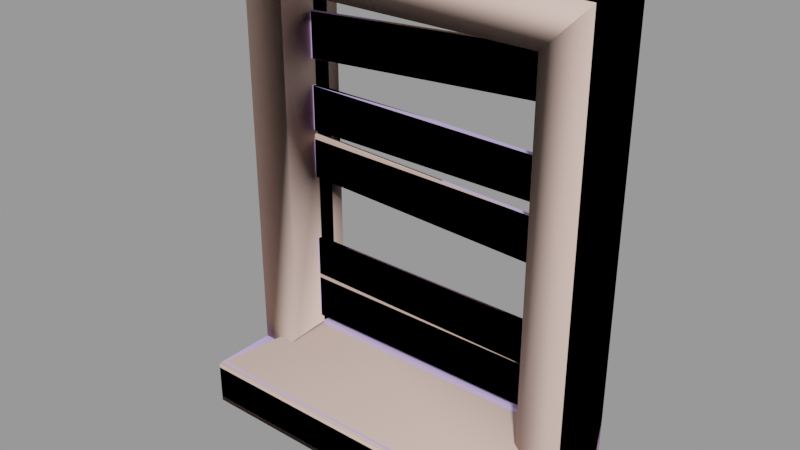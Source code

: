 # Source: window006b.blend  (saved by Blender 2.92.15; exported with 4.5.12 LTS)
import bpy
from mathutils import Matrix  # noqa: F401  (used for matrix-valued properties, if any)

bpy.ops.wm.read_factory_settings(use_empty=True)
scene = bpy.context.scene
scene.name = 'window006b.qc'

# ---- collections
col_window006b = bpy.data.collections.new('window006b'); scene.collection.children.link(col_window006b)

# ---- materials (node trees are filled in below, after node groups)
mat_window006b = bpy.data.materials.new('window006b')
mat_window006b.use_transparent_shadow = False
mat_window006b.diffuse_color = (0.5759, 0.45, 0.8491, 1.0)
mat_phy = bpy.data.materials.new('  phy')
mat_phy.use_transparent_shadow = False
mat_phy.diffuse_color = (0.8777, 0.629, 0.5407, 1.0)

# ---- material node trees

# ---- meshes
me_window006b_reference = bpy.data.meshes.new('window006b_reference')
me_window006b_reference.from_pydata([(17.0, 2.0, 23.0), (17.0, 0.5, -21.0), (17.0, 0.5, 23.0), (17.0, 2.0, -21.0), (-16.5, -1.5, 5.0), (16.5, -1.5, 9.65), (16.5, -1.5, 5.0), (0.7252, -1.5, 10.0), (-16.5, -1.5, 10.0), (-17.0, 0.5, -21.0), (-17.0, 2.0, -21.0), (-16.5, -2.0, -18.0), (16.5, -2.0, -13.0), (-16.5, -2.0, -13.0), (16.5, -2.0, -18.0), (16.5, -2.0, -8.0), (-16.5, -2.0, -12.51), (-16.5, -2.0, -8.0), (-16.5, -1.5, -13.0), (16.5, -1.5, -13.0), (-16.5, -1.5, -18.0), (16.5, -1.5, -18.0), (-16.5, -1.5, -12.51), (-16.5, -1.5, -8.0), (16.5, -1.5, -8.0), (-16.4, -1.5, 4.575), (-16.42, -2.0, 3.982), (10.56, -2.0, 3.634), (-16.57, -2.0, -0.4217), (16.58, -2.0, 3.424), (16.41, -2.0, -1.573), (16.58, -1.5, 3.424), (16.41, -1.5, -1.573), (-16.57, -1.5, -0.4217), (0.7252, -2.0, 10.0), (16.5, -2.0, 9.65), (-16.5, -2.0, 10.0), (16.5, -2.0, 5.0), (-16.5, -2.0, 5.0), (-16.29, -2.0, 12.85), (16.28, -2.0, 20.14), (-16.64, -2.0, 17.84), (16.63, -2.0, 15.15), (-16.64, -1.5, 17.84), (16.28, -1.5, 20.14), (16.63, -1.5, 15.15), (-16.29, -1.5, 12.85), (-17.0, 2.0, 23.0), (-17.0, 0.5, 23.0), (15.0, -1.5, 21.0), (-15.0, 0.5, 21.0), (15.0, 0.5, 21.0), (-15.0, -1.5, 21.0), (-15.0, 0.5, -19.0), (-15.0, -1.5, -19.0), (15.0, 0.5, -19.0), (15.0, -1.5, -19.0), (17.0, -5.25, 23.0), (17.0, -1.5, -21.0), (17.0, -5.25, -21.0), (17.0, -1.5, 23.0), (-20.0, 2.0, 26.0), (-20.0, -6.0, -21.0), (-20.0, -6.0, 26.0), (-20.0, 2.0, -26.0), (-20.0, -12.97, -26.0), (-20.0, -12.97, -21.0), (-20.0, -13.34, -21.16), (-20.0, -13.5, -21.53), (-20.0, -13.5, -25.47), (-20.0, -13.34, -25.84), (20.0, 2.0, 26.0), (20.0, -6.0, 26.0), (-17.0, -5.25, 23.0), (-17.0, -1.5, 23.0), (-17.0, -5.25, -21.0), (-17.0, -1.5, -21.0), (20.0, -6.0, -21.0), (20.0, 2.0, -26.0), (20.0, -12.97, -26.0), (20.0, -13.5, -25.47), (20.0, -13.34, -25.84), (20.0, -13.5, -21.53), (20.0, -13.34, -21.16), (20.0, -12.97, -21.0)], [], [(0, 1, 2), (0, 3, 1), (4, 5, 6), (4, 7, 5), (4, 8, 7), (3, 9, 1), (3, 10, 9), (11, 12, 13), (11, 14, 12), (15, 16, 12), (15, 17, 16), (18, 12, 19), (18, 13, 12), (20, 13, 18), (20, 11, 13), (20, 14, 11), (20, 21, 14), (12, 22, 19), (12, 16, 22), (23, 15, 24), (23, 17, 15), (21, 12, 14), (21, 19, 12), (19, 15, 12), (19, 24, 15), (17, 22, 16), (17, 23, 22), (20, 18, 19), (20, 19, 21), (23, 19, 22), (23, 24, 19), (25, 26, 27), (28, 27, 26), (28, 29, 27), (28, 30, 29), (25, 29, 31), (25, 27, 29), (32, 29, 30), (32, 31, 29), (33, 26, 25), (33, 28, 26), (33, 30, 28), (33, 32, 30), (33, 31, 32), (33, 25, 31), (34, 35, 5), (34, 5, 7), (8, 34, 7), (8, 36, 34), (6, 35, 37), (6, 5, 35), (4, 36, 8), (4, 38, 36), (4, 37, 38), (4, 6, 37), (39, 40, 41), (39, 42, 40), (43, 40, 44), (43, 41, 40), (45, 40, 42), (45, 44, 40), (46, 41, 43), (46, 39, 41), (46, 42, 39), (46, 45, 42), (46, 44, 45), (46, 43, 44), (47, 2, 48), (47, 0, 2), (10, 48, 9), (10, 47, 48), (49, 50, 51), (49, 52, 50), (52, 53, 50), (52, 54, 53), (54, 55, 53), (54, 56, 55), (51, 56, 49), (51, 55, 56), (57, 58, 59), (57, 60, 58), (61, 62, 63), (61, 64, 62), (65, 62, 64), (65, 66, 62), (65, 67, 66), (65, 68, 67), (65, 69, 68), (65, 70, 69), (71, 63, 72), (71, 61, 63), (73, 60, 57), (73, 74, 60), (75, 74, 73), (75, 76, 74), (77, 57, 59), (77, 72, 57), (72, 73, 57), (72, 63, 73), (63, 75, 73), (63, 62, 75), (76, 58, 56), (58, 49, 56), (58, 60, 49), (52, 49, 60), (52, 60, 74), (54, 52, 74), (54, 74, 76), (76, 56, 54), (47, 10, 64), (78, 64, 10), (78, 10, 3), (3, 71, 78), (3, 0, 71), (0, 61, 71), (0, 47, 61), (47, 64, 61), (79, 80, 81), (79, 82, 80), (79, 83, 82), (79, 84, 83), (79, 77, 84), (79, 78, 77), (78, 72, 77), (78, 71, 72), (65, 81, 70), (65, 79, 81), (64, 79, 65), (64, 78, 79), (38, 34, 36), (38, 35, 34), (38, 37, 35), (68, 83, 67), (68, 82, 83), (80, 82, 68), (80, 68, 69), (80, 69, 70), (80, 70, 81), (84, 67, 83), (84, 66, 67), (66, 84, 77), (66, 77, 59), (66, 59, 58), (58, 62, 66), (58, 75, 62), (58, 76, 75), (55, 51, 2), (51, 48, 2), (51, 50, 48), (50, 9, 48), (50, 53, 9), (53, 1, 9), (53, 55, 1), (55, 2, 1)])
me_window006b_reference.polygons.foreach_set('use_smooth', [True] * 154)
_k = set([(0, 2), (0, 3), (0, 47), (1, 2), (1, 3), (1, 9), (2, 48), (3, 10), (4, 6), (4, 8), (4, 38), (5, 6), (5, 7), (5, 35), (6, 37), (7, 8), (8, 36), (9, 10), (9, 48), (10, 47), (11, 13), (11, 14), (11, 20), (12, 13), (12, 14), (12, 15), (12, 16), (12, 19), (13, 18), (14, 21), (15, 17), (15, 24), (16, 17), (16, 22), (17, 23), (18, 19), (18, 20), (19, 21), (19, 22), (19, 24), (20, 21), (22, 23), (23, 24), (25, 26), (25, 31), (25, 33), (26, 28), (27, 29), (28, 30), (28, 33), (29, 30), (29, 31), (30, 32), (31, 32), (32, 33), (34, 35), (34, 36), (35, 37), (36, 38), (37, 38), (39, 41), (39, 42), (39, 46), (40, 41), (40, 42), (40, 44), (41, 43), (42, 45), (43, 44), (43, 46), (44, 45), (45, 46), (47, 48), (49, 51), (49, 52), (49, 56), (50, 51), (50, 52), (50, 53), (51, 55), (52, 54), (53, 54), (53, 55), (54, 56), (55, 56), (57, 59), (57, 60), (57, 73), (58, 59), (58, 60), (58, 76), (59, 77), (60, 74), (61, 63), (61, 64), (61, 71), (62, 63), (62, 66), (62, 75), (63, 72), (64, 65), (64, 78), (65, 70), (66, 67), (67, 68), (68, 69), (69, 70), (71, 72), (71, 78), (72, 77), (73, 74), (73, 75), (74, 76), (75, 76), (77, 84), (78, 79), (79, 81), (80, 81), (80, 82), (82, 83), (83, 84)])
me_window006b_reference.attributes.new('sharp_edge', 'BOOLEAN', 'EDGE').data.foreach_set('value', [ (min(e.vertices), max(e.vertices)) in _k for e in me_window006b_reference.edges])
_uv = me_window006b_reference.uv_layers.new(name='UVMap')
_uv.uv.foreach_set('vector', [0.1625, 0.5374, 0.1475, 0.09485, 0.1475, 0.5374, 0.1625, 0.5374, 0.1625, 0.09485, 0.1475, 0.09485, 0.2509, 0.6731, 0.007255, 0.7074, 0.007255, 0.6731, 0.2509, 0.6731, 0.1237, 0.71, 0.007255, 0.7074, 0.2509, 0.6731, 0.2509, 0.71, 0.1237, 0.71, 0.9459, 0.5416, 0.5698, 0.525, 0.9459, 0.525, 0.9459, 0.5416, 0.5698, 0.5416, 0.5698, 0.525, 0.009279, 0.7767, 0.2537, 0.8136, 0.009279, 0.8136, 0.009279, 0.7767, 0.2537, 0.7767, 0.2537, 0.8136, 0.2537, 0.8505, 0.009279, 0.8172, 0.2537, 0.8136, 0.2537, 0.8505, 0.009279, 0.8505, 0.009279, 0.8172, 0.03364, 0.2081, 0.03861, 0.5362, 0.03364, 0.5362, 0.03364, 0.2081, 0.03861, 0.2081, 0.03861, 0.5362, 0.07674, 0.2081, 0.07216, 0.2539, 0.07674, 0.2539, 0.07674, 0.2081, 0.07216, 0.2081, 0.07216, 0.2539, 0.04457, 0.2081, 0.0396, 0.5362, 0.0396, 0.2081, 0.04457, 0.2081, 0.04457, 0.5362, 0.0396, 0.5362, 0.05087, 0.2081, 0.0459, 0.5362, 0.0459, 0.2081, 0.05087, 0.2081, 0.05087, 0.5362, 0.0459, 0.5362, 0.02714, 0.2081, 0.03211, 0.5362, 0.02714, 0.5362, 0.02714, 0.2081, 0.03211, 0.2081, 0.03211, 0.5362, 0.08244, 0.2081, 0.07814, 0.2511, 0.07814, 0.2081, 0.08244, 0.2081, 0.08244, 0.2511, 0.07814, 0.2511, 0.08244, 0.2511, 0.07814, 0.2941, 0.07814, 0.2511, 0.08244, 0.2511, 0.08244, 0.2941, 0.07814, 0.2941, 0.07216, 0.2997, 0.07674, 0.2583, 0.07216, 0.2583, 0.07216, 0.2997, 0.07674, 0.2997, 0.07674, 0.2583, 0.2509, 0.5429, 0.2509, 0.5798, 0.007255, 0.5798, 0.2509, 0.5429, 0.007255, 0.5798, 0.007255, 0.5429, 0.2509, 0.6167, 0.007255, 0.5798, 0.2509, 0.5834, 0.2509, 0.6167, 0.007255, 0.6167, 0.007255, 0.5798, 0.01003, 0.9062, 0.009869, 0.9015, 0.2097, 0.8989, 0.00873, 0.869, 0.2097, 0.8989, 0.009869, 0.9015, 0.00873, 0.869, 0.2542, 0.8974, 0.2097, 0.8989, 0.00873, 0.869, 0.253, 0.8605, 0.2542, 0.8974, 0.02607, 0.5362, 0.0211, 0.2081, 0.02607, 0.2081, 0.02607, 0.5362, 0.0211, 0.268, 0.0211, 0.2081, 0.08244, 0.3494, 0.07814, 0.3924, 0.07814, 0.3494, 0.08244, 0.3494, 0.08244, 0.3924, 0.07814, 0.3924, 0.07674, 0.369, 0.07216, 0.4094, 0.07674, 0.4148, 0.07674, 0.369, 0.07216, 0.369, 0.07216, 0.4094, 0.05263, 0.5362, 0.0576, 0.2081, 0.0576, 0.5362, 0.05263, 0.5362, 0.05263, 0.2081, 0.0576, 0.2081, 0.2514, 0.6331, 0.006663, 0.6615, 0.007951, 0.6246, 0.2514, 0.6331, 0.2501, 0.67, 0.006663, 0.6615, 0.01985, 0.3794, 0.01989, 0.5363, 0.01492, 0.5363, 0.01985, 0.3794, 0.01492, 0.5363, 0.01488, 0.3794, 0.01488, 0.2082, 0.01985, 0.3794, 0.01488, 0.3794, 0.01488, 0.2082, 0.01985, 0.2082, 0.01985, 0.3794, 0.08244, 0.406, 0.07814, 0.446, 0.07814, 0.406, 0.08244, 0.406, 0.08244, 0.446, 0.07814, 0.446, 0.07674, 0.4187, 0.07216, 0.4644, 0.07674, 0.4644, 0.07674, 0.4187, 0.07216, 0.4187, 0.07216, 0.4644, 0.06413, 0.2081, 0.05915, 0.5362, 0.05915, 0.2081, 0.06413, 0.2081, 0.06413, 0.5362, 0.05915, 0.5362, 0.009696, 0.952, 0.2531, 0.9944, 0.008832, 0.9889, 0.009696, 0.952, 0.254, 0.9575, 0.2531, 0.9944, 0.008432, 0.2081, 0.0134, 0.5362, 0.008432, 0.5362, 0.008432, 0.2081, 0.0134, 0.2081, 0.0134, 0.5362, 0.08244, 0.4933, 0.07814, 0.5362, 0.07814, 0.4933, 0.08244, 0.4933, 0.08244, 0.5362, 0.07814, 0.5362, 0.07674, 0.4906, 0.07216, 0.5362, 0.07674, 0.5362, 0.07674, 0.4906, 0.07216, 0.4906, 0.07216, 0.5362, 0.07042, 0.2081, 0.06545, 0.5362, 0.06545, 0.2081, 0.07042, 0.2081, 0.07042, 0.5362, 0.06545, 0.5362, 0.2493, 0.7196, 0.008889, 0.7734, 0.006314, 0.7366, 0.2493, 0.7196, 0.2519, 0.7564, 0.008889, 0.7734, 0.5366, 0.1965, 0.9791, 0.177, 0.5366, 0.177, 0.5366, 0.1965, 0.9791, 0.1965, 0.9791, 0.177, 0.24, 0.09485, 0.225, 0.5374, 0.225, 0.09485, 0.24, 0.09485, 0.24, 0.5374, 0.225, 0.5374, 0.9531, 0.1509, 0.5626, 0.177, 0.9531, 0.177, 0.9531, 0.1509, 0.5626, 0.1509, 0.5626, 0.177, 0.2049, 0.5172, 0.225, 0.115, 0.225, 0.5172, 0.2049, 0.5172, 0.2049, 0.115, 0.225, 0.115, 0.5919, 0.5029, 0.9238, 0.525, 0.5919, 0.525, 0.5919, 0.5029, 0.9238, 0.5029, 0.9238, 0.525, 0.1475, 0.5172, 0.1274, 0.115, 0.1274, 0.5172, 0.1475, 0.5172, 0.1475, 0.115, 0.1274, 0.115, 0.08964, 0.5374, 0.1274, 0.09485, 0.08964, 0.09485, 0.08964, 0.5374, 0.1274, 0.5374, 0.1274, 0.09485, 0.3759, 0.5374, 0.3078, 0.1374, 0.3078, 0.5374, 0.3759, 0.5374, 0.3759, 0.09485, 0.3078, 0.1374, 0.2485, 0.09485, 0.3078, 0.1374, 0.3759, 0.09485, 0.2485, 0.09485, 0.2485, 0.1374, 0.3078, 0.1374, 0.2485, 0.09485, 0.2453, 0.136, 0.2485, 0.1374, 0.2485, 0.09485, 0.244, 0.1329, 0.2453, 0.136, 0.2485, 0.09485, 0.244, 0.09937, 0.244, 0.1329, 0.2485, 0.09485, 0.2453, 0.09621, 0.244, 0.09937, 0.9791, 0.09767, 0.5366, 0.009168, 0.9791, 0.009168, 0.9791, 0.09767, 0.5366, 0.09767, 0.5366, 0.009168, 0.5366, 0.1021, 0.9791, 0.1509, 0.9791, 0.1021, 0.5366, 0.1021, 0.5366, 0.1509, 0.9791, 0.1509, 0.1671, 0.09485, 0.2049, 0.5374, 0.1671, 0.5374, 0.1671, 0.09485, 0.2049, 0.09485, 0.2049, 0.5374, 0.9827, 0.5878, 0.957, 0.9633, 0.957, 0.5878, 0.9827, 0.5878, 0.9827, 0.9889, 0.957, 0.9633, 0.9827, 0.9889, 0.6668, 0.9633, 0.957, 0.9633, 0.9827, 0.9889, 0.6412, 0.9889, 0.6668, 0.9633, 0.6412, 0.9889, 0.6668, 0.5878, 0.6668, 0.9633, 0.6412, 0.9889, 0.6412, 0.5878, 0.6668, 0.5878, 0.6668, 0.5878, 0.957, 0.5878, 0.94, 0.6048, 0.957, 0.5878, 0.94, 0.9463, 0.94, 0.6048, 0.957, 0.5878, 0.957, 0.9633, 0.94, 0.9463, 0.6839, 0.9463, 0.94, 0.9463, 0.957, 0.9633, 0.6839, 0.9463, 0.957, 0.9633, 0.6668, 0.9633, 0.6839, 0.6048, 0.6839, 0.9463, 0.6668, 0.9633, 0.6839, 0.6048, 0.6668, 0.9633, 0.6668, 0.5878, 0.6668, 0.5878, 0.94, 0.6048, 0.6839, 0.6048, 0.3224, 0.9634, 0.3224, 0.589, 0.2969, 0.5464, 0.6373, 0.5464, 0.2969, 0.5464, 0.3224, 0.589, 0.6373, 0.5464, 0.3224, 0.589, 0.6118, 0.589, 0.6118, 0.589, 0.6373, 0.9889, 0.6373, 0.5464, 0.6118, 0.589, 0.6118, 0.9634, 0.6373, 0.9889, 0.6118, 0.9634, 0.2969, 0.9889, 0.6373, 0.9889, 0.6118, 0.9634, 0.3224, 0.9634, 0.2969, 0.9889, 0.3224, 0.9634, 0.2969, 0.5464, 0.2969, 0.9889, 0.3859, 0.09485, 0.3814, 0.09937, 0.3828, 0.09621, 0.3859, 0.09485, 0.3814, 0.1329, 0.3814, 0.09937, 0.3859, 0.09485, 0.3828, 0.136, 0.3814, 0.1329, 0.3859, 0.09485, 0.3859, 0.1374, 0.3828, 0.136, 0.3859, 0.09485, 0.4452, 0.1374, 0.3859, 0.1374, 0.3859, 0.09485, 0.5133, 0.09485, 0.4452, 0.1374, 0.5133, 0.09485, 0.4452, 0.5374, 0.4452, 0.1374, 0.5133, 0.09485, 0.5133, 0.5374, 0.4452, 0.5374, 0.5366, 0.2025, 0.9791, 0.1984, 0.5366, 0.1984, 0.5366, 0.2025, 0.9791, 0.2025, 0.9791, 0.1984, 0.5366, 0.3681, 0.9791, 0.2025, 0.5366, 0.2025, 0.5366, 0.3681, 0.9791, 0.3681, 0.9791, 0.2025, 0.009279, 0.909, 0.1368, 0.9459, 0.009279, 0.9459, 0.009279, 0.909, 0.2537, 0.9433, 0.1368, 0.9459, 0.009279, 0.909, 0.2537, 0.909, 0.2537, 0.9433, 0.6412, 0.5832, 0.9827, 0.5864, 0.6412, 0.5864, 0.6412, 0.5832, 0.9827, 0.5832, 0.9827, 0.5864, 0.9827, 0.5496, 0.9827, 0.5832, 0.6412, 0.5832, 0.9827, 0.5496, 0.6412, 0.5832, 0.6412, 0.5496, 0.9827, 0.5496, 0.6412, 0.5496, 0.6412, 0.5464, 0.9827, 0.5496, 0.6412, 0.5464, 0.9827, 0.5464, 0.9791, 0.376, 0.5366, 0.3719, 0.9791, 0.3719, 0.9791, 0.376, 0.5366, 0.376, 0.5366, 0.3719, 0.5366, 0.376, 0.9791, 0.376, 0.9791, 0.4531, 0.5366, 0.376, 0.9791, 0.4531, 0.9459, 0.4614, 0.5366, 0.376, 0.9459, 0.4614, 0.9459, 0.5029, 0.9459, 0.5029, 0.5366, 0.4531, 0.5366, 0.376, 0.9459, 0.5029, 0.5698, 0.4614, 0.5366, 0.4531, 0.9459, 0.5029, 0.5698, 0.5029, 0.5698, 0.4614, 0.5947, 0.606, 0.5947, 0.9464, 0.6118, 0.9634, 0.5947, 0.9464, 0.3224, 0.9634, 0.6118, 0.9634, 0.5947, 0.9464, 0.3395, 0.9464, 0.3224, 0.9634, 0.3395, 0.9464, 0.3224, 0.589, 0.3224, 0.9634, 0.3395, 0.9464, 0.3395, 0.606, 0.3224, 0.589, 0.3395, 0.606, 0.6118, 0.589, 0.3224, 0.589, 0.3395, 0.606, 0.5947, 0.606, 0.6118, 0.589, 0.5947, 0.606, 0.6118, 0.9634, 0.6118, 0.589])
_uv.active_render = True
_uv = me_window006b_reference.uv_layers.new(name='lightmap')
_uv.uv.foreach_set('vector', [0.9475, 0.2635, 0.9808, 0.002002, 0.9808, 0.2635, 0.7263, 0.2665, 0.7263, 0.5279, 0.6565, 0.5279, 0.2929, 0.7263, 0.5808, 0.6632, 0.5808, 0.7263, 0.2899, 0.2665, 0.2899, 0.5279, 0.002002, 0.5279, 0.5838, 0.7924, 0.6535, 0.7924, 0.6535, 0.5309, 0.5808, 0.9607, 0.2929, 0.9742, 0.5808, 0.9742, 0.5838, 0.8916, 0.8717, 0.8916, 0.8717, 0.8615, 0.5808, 0.597, 0.2929, 0.6602, 0.5808, 0.6602, 0.799, 0.2665, 0.799, 0.5279, 0.7293, 0.5279, 0.7253, 0.2655, 0.6555, 0.5269, 0.6555, 0.2655, 0.002002, 0.7263, 0.2899, 0.7263, 0.2899, 0.6632, 0.5838, 0.999, 0.8717, 0.9937, 0.8717, 0.999, 0.9929, 0.2635, 0.999, 0.2635, 0.999, 0.002002, 0.4899, 0.7954, 0.4838, 0.8585, 0.4899, 0.8585, 0.4747, 0.8585, 0.4808, 0.8585, 0.4808, 0.7954, 0.2919, 0.9732, 0.5798, 0.9597, 0.2919, 0.9597, 0.9919, 0.2625, 0.9919, 0.001001, 0.998, 0.001001, 0.5808, 0.9937, 0.2929, 0.999, 0.5808, 0.999, 0.5798, 0.9927, 0.2919, 0.9927, 0.2919, 0.998, 0.9808, 0.5309, 0.9747, 0.7924, 0.9808, 0.7924, 0.8717, 0.9772, 0.8717, 0.9825, 0.5838, 0.9825, 0.4565, 0.8585, 0.4626, 0.7954, 0.4626, 0.8585, 0.4555, 0.8575, 0.4555, 0.7944, 0.4616, 0.7944, 0.4656, 0.8585, 0.4717, 0.7954, 0.4717, 0.8585, 0.4646, 0.8575, 0.4646, 0.7944, 0.4707, 0.7944, 0.499, 0.7954, 0.4929, 0.8585, 0.499, 0.8585, 0.4475, 0.8585, 0.4535, 0.8585, 0.4535, 0.7954, 0.7293, 0.2635, 0.799, 0.2635, 0.799, 0.002002, 0.7283, 0.2625, 0.798, 0.001001, 0.7283, 0.001001, 0.001001, 0.7253, 0.2889, 0.6622, 0.001001, 0.6622, 0.7283, 0.5269, 0.7283, 0.2655, 0.798, 0.2655, 0.2899, 0.9907, 0.2899, 0.9607, 0.002002, 0.9907, 0.001001, 0.9897, 0.2889, 0.9597, 0.001001, 0.9597, 0.9445, 0.002002, 0.8747, 0.2635, 0.9445, 0.2635, 0.8717, 0.2665, 0.8717, 0.5279, 0.802, 0.5279, 0.9899, 0.002002, 0.9838, 0.2635, 0.9899, 0.2635, 0.8737, 0.2625, 0.8737, 0.001001, 0.9435, 0.001001, 0.4384, 0.8585, 0.4445, 0.7954, 0.4445, 0.8585, 0.4374, 0.8575, 0.4374, 0.7944, 0.4435, 0.7944, 0.4465, 0.8575, 0.4465, 0.7944, 0.4525, 0.7944, 0.498, 0.7944, 0.4919, 0.7944, 0.4919, 0.8575, 0.5828, 0.998, 0.8707, 0.9927, 0.5828, 0.9927, 0.9828, 0.2625, 0.9828, 0.001001, 0.9889, 0.001001, 0.5798, 0.596, 0.2919, 0.6592, 0.2919, 0.596, 0.8707, 0.2655, 0.801, 0.2655, 0.801, 0.5269, 0.2929, 0.9825, 0.5808, 0.9825, 0.5808, 0.9772, 0.2919, 0.9815, 0.5798, 0.9762, 0.2919, 0.9762, 0.9717, 0.5309, 0.9656, 0.7924, 0.9717, 0.7924, 0.9707, 0.5299, 0.9646, 0.5299, 0.9646, 0.7914, 0.502, 0.8585, 0.5081, 0.7954, 0.5081, 0.8585, 0.501, 0.8575, 0.501, 0.7944, 0.5071, 0.7944, 0.4737, 0.8575, 0.4798, 0.7944, 0.4737, 0.7944, 0.4889, 0.7944, 0.4828, 0.7944, 0.4828, 0.8575, 0.5828, 0.9815, 0.8707, 0.9762, 0.5828, 0.9762, 0.9737, 0.7914, 0.9737, 0.5299, 0.9798, 0.5299, 0.6565, 0.7924, 0.7263, 0.5309, 0.7263, 0.7924, 0.002002, 0.9246, 0.2899, 0.9246, 0.2899, 0.8615, 0.2929, 0.9907, 0.5808, 0.9855, 0.5808, 0.9907, 0.2919, 0.9897, 0.2919, 0.9845, 0.5798, 0.9845, 0.5808, 0.8119, 0.5111, 0.8172, 0.5808, 0.8172, 0.5798, 0.8109, 0.5101, 0.8109, 0.5101, 0.8162, 0.5111, 0.8254, 0.5808, 0.8202, 0.5808, 0.8254, 0.5101, 0.8244, 0.5101, 0.8192, 0.5798, 0.8192, 0.9838, 0.5279, 0.9899, 0.2665, 0.9899, 0.5279, 0.9828, 0.5269, 0.9828, 0.2655, 0.9889, 0.2655, 0.2889, 0.8605, 0.001001, 0.9236, 0.001001, 0.8605, 0.7253, 0.5299, 0.6555, 0.5299, 0.6555, 0.7914, 0.8717, 0.9607, 0.5838, 0.9742, 0.8717, 0.9742, 0.8707, 0.9597, 0.5828, 0.9597, 0.5828, 0.9732, 0.9475, 0.7924, 0.9626, 0.5309, 0.9626, 0.7924, 0.9465, 0.7914, 0.9465, 0.5299, 0.9616, 0.5299, 0.2899, 0.9276, 0.002002, 0.9577, 0.2899, 0.9577, 0.2889, 0.9266, 0.001001, 0.9266, 0.001001, 0.9567, 0.4384, 0.5279, 0.5081, 0.2665, 0.5081, 0.5279, 0.9465, 0.2625, 0.9465, 0.001001, 0.9798, 0.001001, 0.8717, 0.8946, 0.5838, 0.9246, 0.8717, 0.9246, 0.8707, 0.8936, 0.5828, 0.8936, 0.5828, 0.9236, 0.9111, 0.7924, 0.9445, 0.5309, 0.9445, 0.7924, 0.9101, 0.7914, 0.9101, 0.5299, 0.9435, 0.5299, 0.002002, 0.6602, 0.2899, 0.597, 0.2899, 0.6602, 0.5111, 0.5279, 0.5808, 0.5279, 0.5808, 0.2665, 0.001001, 0.6592, 0.2889, 0.596, 0.001001, 0.596, 0.2929, 0.1312, 0.5808, 0.002002, 0.5808, 0.1312, 0.2929, 0.8585, 0.4354, 0.8585, 0.4354, 0.7293, 0.5808, 0.7293, 0.5808, 0.7924, 0.4384, 0.7924, 0.8808, 0.7954, 0.8808, 0.8585, 0.8747, 0.8585, 0.5111, 0.8089, 0.5808, 0.8089, 0.5808, 0.8037, 0.5808, 0.7954, 0.5808, 0.8007, 0.5111, 0.8007, 0.8838, 0.8007, 0.8899, 0.8007, 0.8899, 0.7954, 0.5808, 0.1342, 0.2929, 0.2635, 0.5808, 0.2635, 0.4374, 0.5269, 0.4374, 0.2655, 0.5071, 0.2655, 0.6535, 0.2665, 0.5838, 0.5279, 0.6535, 0.5279, 0.5828, 0.8906, 0.5828, 0.8605, 0.8707, 0.8605, 0.002002, 0.7924, 0.2899, 0.7293, 0.2899, 0.7924, 0.5798, 0.2655, 0.5101, 0.2655, 0.5101, 0.5269, 0.001001, 0.7914, 0.2889, 0.7283, 0.001001, 0.7283, 0.6535, 0.002002, 0.5838, 0.2635, 0.6535, 0.2635, 0.2899, 0.7954, 0.002002, 0.8585, 0.2899, 0.8585, 0.799, 0.5309, 0.7293, 0.7924, 0.799, 0.7924, 0.802, 0.7924, 0.8717, 0.5309, 0.8717, 0.7924, 0.5838, 0.8585, 0.8717, 0.8585, 0.8717, 0.7954, 0.9808, 0.2665, 0.9475, 0.5279, 0.9808, 0.5279, 0.5808, 0.9276, 0.2929, 0.9577, 0.5808, 0.9577, 0.9081, 0.2665, 0.8747, 0.5279, 0.9081, 0.5279, 0.5838, 0.9577, 0.8717, 0.9577, 0.8717, 0.9276, 0.9081, 0.7924, 0.9081, 0.5309, 0.8747, 0.7924, 0.2929, 0.8916, 0.5808, 0.8916, 0.5808, 0.8615, 0.9445, 0.5279, 0.9445, 0.2665, 0.9111, 0.5279, 0.5808, 0.8946, 0.2929, 0.9246, 0.5808, 0.9246, 0.5828, 0.2625, 0.5828, 0.001001, 0.6525, 0.001001, 0.7263, 0.002002, 0.6565, 0.2635, 0.7263, 0.2635, 0.001001, 0.8575, 0.2889, 0.7944, 0.001001, 0.7944, 0.4354, 0.5279, 0.4354, 0.2665, 0.2929, 0.5279, 0.801, 0.7914, 0.801, 0.5299, 0.8707, 0.5299, 0.5808, 0.594, 0.2929, 0.594, 0.5808, 0.5309, 0.002002, 0.594, 0.2899, 0.594, 0.2899, 0.5309, 0.5828, 0.7944, 0.8707, 0.7944, 0.5828, 0.8575, 0.8828, 0.7997, 0.8889, 0.7944, 0.8828, 0.7944, 0.5101, 0.7997, 0.5798, 0.7944, 0.5101, 0.7944, 0.5798, 0.8027, 0.5101, 0.8079, 0.5101, 0.8027, 0.8737, 0.8575, 0.8798, 0.7944, 0.8737, 0.7944, 0.4374, 0.7914, 0.5798, 0.7283, 0.4374, 0.7283, 0.4344, 0.7283, 0.2919, 0.8575, 0.2919, 0.7283, 0.4344, 0.2655, 0.2919, 0.5269, 0.2919, 0.2655, 0.5798, 0.001001, 0.2919, 0.001001, 0.2919, 0.1302, 0.9929, 0.5279, 0.999, 0.2665, 0.999, 0.5279, 0.5838, 0.9907, 0.8717, 0.9907, 0.8717, 0.9855, 0.002002, 0.2635, 0.2899, 0.002002, 0.2899, 0.2635, 0.001001, 0.2625, 0.001001, 0.001001, 0.2889, 0.001001, 0.6525, 0.5299, 0.5828, 0.7914, 0.5828, 0.5299, 0.001001, 0.5269, 0.2889, 0.2655, 0.001001, 0.2655, 0.5798, 0.6622, 0.2919, 0.6622, 0.2919, 0.7253, 0.2899, 0.9937, 0.002002, 0.999, 0.2899, 0.999, 0.9899, 0.5309, 0.9899, 0.7924, 0.9838, 0.7924, 0.802, 0.2635, 0.8717, 0.2635, 0.8717, 0.002002, 0.801, 0.2625, 0.8707, 0.001001, 0.801, 0.001001, 0.8707, 0.9845, 0.5828, 0.9845, 0.5828, 0.9897, 0.9889, 0.5299, 0.9828, 0.7914, 0.9828, 0.5299, 0.001001, 0.998, 0.2889, 0.9927, 0.001001, 0.9927, 0.9919, 0.5269, 0.9919, 0.2655, 0.998, 0.2655, 0.5798, 0.1332, 0.2919, 0.1332, 0.2919, 0.2625, 0.7283, 0.7914, 0.798, 0.5299, 0.7283, 0.5299, 0.5798, 0.5299, 0.2919, 0.5299, 0.2919, 0.593, 0.6555, 0.2625, 0.6555, 0.001001, 0.7253, 0.001001, 0.2889, 0.5299, 0.001001, 0.5299, 0.001001, 0.593, 0.5828, 0.5269, 0.5828, 0.2655, 0.6525, 0.2655, 0.5798, 0.8605, 0.2919, 0.8605, 0.2919, 0.8906, 0.8737, 0.5299, 0.8737, 0.7914, 0.9071, 0.5299, 0.5798, 0.8936, 0.2919, 0.8936, 0.2919, 0.9236, 0.9101, 0.2655, 0.9101, 0.5269, 0.9435, 0.2655, 0.5798, 0.9266, 0.2919, 0.9266, 0.2919, 0.9567, 0.9465, 0.2655, 0.9465, 0.5269, 0.9798, 0.2655, 0.8707, 0.9266, 0.5828, 0.9266, 0.5828, 0.9567, 0.8737, 0.2655, 0.8737, 0.5269, 0.9071, 0.2655])
me_window006b_reference.materials.append(mat_window006b)
me_window006b_reference.use_remesh_fix_poles = True
me_window006b_reference.use_remesh_preserve_attributes = False
me_window006b_reference.use_mirror_vertex_groups = False
me_window006b_reference.update()
me_window006b_reference.normals_split_custom_set([tuple(v) for v in zip(*[iter([-1.0, 0.0, 0.0, -1.0, 0.0, 0.0, -1.0, 0.0, 0.0, -1.0, 0.0, 0.0, -1.0, 0.0, 0.0, -1.0, 0.0, 0.0, -5.601e-08, 1.0, 4.076e-09, -5.803e-08, 1.0, 4.573e-09, -5.78e-08, 1.0, 0.0, -5.601e-08, 1.0, 4.076e-09, -5.967e-08, 1.0, 4.087e-08, -5.803e-08, 1.0, 4.573e-09, -5.601e-08, 1.0, 4.076e-09, -5.537e-08, 1.0, 0.0, -5.967e-08, 1.0, 4.087e-08, 2.272e-08, 0.0, 1.0, 6.559e-10, 0.0, 1.0, 2.337e-08, 0.0, 1.0, 2.272e-08, 0.0, 1.0, 0.0, 0.0, 1.0, 6.559e-10, 0.0, 1.0, 6.141e-08, -1.0, 0.0, 6.141e-08, -1.0, 0.0, 6.141e-08, -1.0, 0.0, 6.141e-08, -1.0, 0.0, 6.141e-08, -1.0, 0.0, 6.141e-08, -1.0, 0.0, 5.822e-08, -1.0, -1.867e-07, 5.784e-08, -1.0, -2.029e-07, 5.826e-08, -1.0, -1.85e-07, 5.822e-08, -1.0, -1.867e-07, 5.78e-08, -1.0, -2.048e-07, 5.784e-08, -1.0, -2.029e-07, 1.431e-08, 0.0, 1.0, 1.393e-10, 0.0, 1.0, 0.0, 0.0, 1.0, 1.431e-08, 0.0, 1.0, 1.445e-08, 0.0, 1.0, 1.393e-10, 0.0, 1.0, -1.0, 0.0, 0.0, -1.0, 0.0, 0.0, -1.0, 0.0, 0.0, -1.0, 0.0, 0.0, -1.0, 0.0, 0.0, -1.0, 0.0, 0.0, -2.862e-08, 0.0, -1.0, -2.787e-10, 0.0, -1.0, -2.89e-08, 0.0, -1.0, -2.862e-08, 0.0, -1.0, 0.0, 0.0, -1.0, -2.787e-10, 0.0, -1.0, -0.0147, 0.0, -0.9999, -0.0147, 0.0, -0.9999, -0.0147, 0.0, -0.9999, -0.0147, 0.0, -0.9999, -0.0147, 0.0, -0.9999, -0.0147, 0.0, -0.9999, 0.0, 0.0, 1.0, 0.0, 0.0, 1.0, 0.0, 0.0, 1.0, 0.0, 0.0, 1.0, 0.0, 0.0, 1.0, 0.0, 0.0, 1.0, 1.0, 0.0, 0.0, 1.0, 0.0, 0.0, 1.0, 0.0, 0.0, 1.0, 0.0, 0.0, 1.0, 0.0, 0.0, 1.0, 0.0, 0.0, 1.0, 0.0, 0.0, 1.0, 0.0, 0.0, 1.0, 0.0, 0.0, 1.0, 0.0, 0.0, 1.0, 0.0, 0.0, 1.0, 0.0, 0.0, -1.0, 0.0, 0.0, -1.0, 0.0, 0.0, -1.0, 0.0, 0.0, -1.0, 0.0, 0.0, -1.0, 0.0, 0.0, -1.0, 0.0, 0.0, -6.141e-08, 1.0, 0.0, -6.141e-08, 1.0, 0.0, -6.141e-08, 1.0, 0.0, -6.141e-08, 1.0, 0.0, -6.141e-08, 1.0, 0.0, -6.141e-08, 1.0, 0.0, -5.826e-08, 1.0, 2.029e-07, -5.784e-08, 1.0, 1.867e-07, -5.83e-08, 1.0, 2.048e-07, -5.826e-08, 1.0, 2.029e-07, -5.78e-08, 1.0, 1.85e-07, -5.784e-08, 1.0, 1.867e-07, 0.02381, -0.4218, 0.9064, 0.004423, -0.9394, 0.3429, 0.01791, -0.7317, 0.6814, 3.956e-08, -1.0, -1.126e-08, 0.01791, -0.7317, 0.6814, 0.004423, -0.9394, 0.3429, 3.956e-08, -1.0, -1.126e-08, 6.517e-08, -1.0, -7.409e-08, 0.01791, -0.7317, 0.6814, 3.956e-08, -1.0, -1.126e-08, 5.776e-08, -1.0, -4.841e-08, 6.517e-08, -1.0, -7.409e-08, 0.02381, -0.4218, 0.9064, 0.0349, -4.582e-09, 0.9994, 0.0349, 0.0, 0.9994, 0.02381, -0.4218, 0.9064, 0.01791, -0.7317, 0.6814, 0.0349, -4.582e-09, 0.9994, 0.9994, 0.0, -0.0349, 0.9994, 0.0, -0.0349, 0.9994, 0.0, -0.0349, 0.9994, 0.0, -0.0349, 0.9994, 0.0, -0.0349, 0.9994, 0.0, -0.0349, -0.9994, 3.841e-07, 0.0349, -0.9994, 5.093e-06, 0.0349, -0.9994, 5.341e-06, 0.0349, -0.9994, 3.841e-07, 0.0349, -0.9994, 0.0, 0.0349, -0.9994, 5.093e-06, 0.0349, -0.0349, 0.0, -0.9994, -0.0349, 0.0, -0.9994, -0.0349, 0.0, -0.9994, -0.0349, 0.0, -0.9994, -0.0349, 0.0, -0.9994, -0.0349, 0.0, -0.9994, -5.776e-08, 1.0, -3.829e-08, -5.776e-08, 1.0, 2.889e-08, -5.776e-08, 1.0, 3.685e-08, -5.776e-08, 1.0, -3.829e-08, -5.776e-08, 1.0, -4.624e-08, -5.776e-08, 1.0, 2.889e-08, 0.01108, 0.0, 0.9999, 0.02216, 0.0, 0.9998, 0.02216, 0.0, 0.9998, 0.01108, 0.0, 0.9999, 0.02216, 0.0, 0.9998, 0.01108, 0.0, 0.9999, 0.0, 0.0, 1.0, 0.01108, 0.0, 0.9999, 0.01108, 0.0, 0.9999, 0.0, 0.0, 1.0, 0.0, 0.0, 1.0, 0.01108, 0.0, 0.9999, 1.0, 0.0, 0.0, 1.0, 0.0, 0.0, 1.0, 0.0, 0.0, 1.0, 0.0, 0.0, 1.0, 0.0, 0.0, 1.0, 0.0, 0.0, -1.0, 0.0, 0.0, -1.0, 0.0, 0.0, -1.0, 0.0, 0.0, -1.0, 0.0, 0.0, -1.0, 0.0, 0.0, -1.0, 0.0, 0.0, 0.0, 0.0, -1.0, 0.0, 0.0, -1.0, 0.0, 0.0, -1.0, 0.0, 0.0, -1.0, 0.0, 0.0, -1.0, 0.0, 0.0, -1.0, 6.693e-08, -1.0, -1.628e-07, 3.286e-08, -1.0, 2.411e-08, 7.096e-08, -1.0, -1.85e-07, 6.693e-08, -1.0, -1.628e-07, 2.883e-08, -1.0, 4.624e-08, 3.286e-08, -1.0, 2.411e-08, -0.06976, 0.0, 0.9976, -0.06976, 0.0, 0.9976, -0.06976, 0.0, 0.9976, -0.06976, 0.0, 0.9976, -0.06976, 0.0, 0.9976, -0.06976, 0.0, 0.9976, 0.9976, 0.0, 0.06976, 0.9976, 0.0, 0.06976, 0.9976, 0.0, 0.06976, 0.9976, 0.0, 0.06976, 0.9976, 0.0, 0.06976, 0.9976, 0.0, 0.06976, -0.9976, 0.0, -0.06976, -0.9976, 0.0, -0.06976, -0.9976, 0.0, -0.06976, -0.9976, 0.0, -0.06976, -0.9976, 0.0, -0.06976, -0.9976, 0.0, -0.06976, 0.06976, 0.0, -0.9976, 0.06976, 0.0, -0.9976, 0.06976, 0.0, -0.9976, 0.06976, 0.0, -0.9976, 0.06976, 0.0, -0.9976, 0.06976, 0.0, -0.9976, -6.126e-08, 1.0, -3.319e-09, -6.126e-08, 1.0, -3.136e-08, -6.126e-08, 1.0, -3.468e-08, -6.126e-08, 1.0, -3.319e-09, -6.126e-08, 1.0, 0.0, -6.126e-08, 1.0, -3.136e-08, 5.68e-09, 0.0, -1.0, 1.64e-10, 0.0, -1.0, 5.844e-09, 0.0, -1.0, 5.68e-09, 0.0, -1.0, 0.0, 0.0, -1.0, 1.64e-10, 0.0, -1.0, 1.0, 0.0, 0.0, 1.0, 0.0, 0.0, 1.0, 0.0, 0.0, 1.0, 0.0, 0.0, 1.0, 0.0, 0.0, 1.0, 0.0, 0.0, 9.513e-10, 0.0, -1.0, 4.209e-11, 0.0, -1.0, 9.934e-10, 0.0, -1.0, 9.513e-10, 0.0, -1.0, 0.0, 0.0, -1.0, 4.209e-11, 0.0, -1.0, 1.0, 0.0, 0.0, 1.0, 0.0, 0.0, 1.0, 0.0, 0.0, 1.0, 0.0, 0.0, 1.0, 0.0, 0.0, 1.0, 0.0, 0.0, -1.142e-08, 0.0, 1.0, -5.051e-10, 0.0, 1.0, -1.192e-08, 0.0, 1.0, -1.142e-08, 0.0, 1.0, 0.0, 0.0, 1.0, -5.051e-10, 0.0, 1.0, -1.0, 0.0, 0.0, -1.0, 0.0, 0.0, -1.0, 0.0, 0.0, -1.0, 0.0, 0.0, -1.0, 0.0, 0.0, -1.0, 0.0, 0.0, -1.0, 0.0, 0.0, -1.0, 0.0, 0.0, -1.0, 0.0, 0.0, -1.0, 0.0, 0.0, -1.0, 0.0, 0.0, -1.0, 0.0, 0.0, -1.0, 0.0, 0.0, -1.0, 0.0, 0.0, -1.0, 0.0, 0.0, -1.0, 0.0, 0.0, -1.0, 0.0, 0.0, -1.0, 0.0, 0.0, -1.0, 0.0, 0.0, -1.0, 0.0, 0.0, -1.0, 0.0, 0.0, -1.0, 0.0, 0.0, -1.0, 0.0, 0.0, -1.0, 0.0, 0.0, -1.0, 0.0, 0.0, -1.0, 0.0, 0.0, -1.0, 0.0, 0.0, -1.0, 0.0, 0.0, -1.0, 0.0, 0.0, -1.0, 0.0, 0.0, -1.0, 0.0, 0.0, -1.0, 0.0, 0.0, -1.0, 0.0, 0.0, -1.0, 0.0, 0.0, -1.0, 0.0, 0.0, -1.0, 0.0, 0.0, -2.085e-08, 0.0, 1.0, -2.996e-09, 0.0, 1.0, -2.384e-08, 0.0, 1.0, -2.085e-08, 0.0, 1.0, 0.0, 0.0, 1.0, -2.996e-09, 0.0, 1.0, -1.217e-08, 0.0, -1.0, -9.152e-10, 0.0, -1.0, 0.0, 0.0, -1.0, -1.217e-08, 0.0, -1.0, -1.309e-08, 0.0, -1.0, -9.152e-10, 0.0, -1.0, 1.0, 0.0, 0.0, 1.0, 0.0, 0.0, 1.0, 0.0, 0.0, 1.0, 0.0, 0.0, 1.0, 0.0, 0.0, 1.0, 0.0, 0.0, -0.2425, -0.9701, -2.913e-08, -0.1231, -0.9847, -0.1231, -0.2425, -0.9701, -2.804e-08, -0.2425, -0.9701, -2.913e-08, -0.1231, -0.9847, -0.1231, -0.1231, -0.9847, -0.1231, -0.1231, -0.9847, -0.1231, 0.1231, -0.9847, -0.1231, -0.1231, -0.9847, -0.1231, -0.1231, -0.9847, -0.1231, 0.1231, -0.9847, -0.1231, 0.1231, -0.9847, -0.1231, 0.1231, -0.9847, -0.1231, 0.2425, -0.9701, -5.147e-08, 0.1231, -0.9847, -0.1231, 0.1231, -0.9847, -0.1231, 0.2425, -0.9701, -5.249e-08, 0.2425, -0.9701, -5.147e-08, 5.649e-08, -1.0, -1.694e-08, 7.4e-09, -1.0, 3.31e-08, 4.575e-09, -1.0, 3.12e-08, 7.4e-09, -1.0, 3.31e-08, 5.583e-08, -1.0, -2.178e-08, 4.575e-09, -1.0, 3.12e-08, 7.4e-09, -1.0, 3.31e-08, 5.649e-08, -1.0, -1.722e-08, 5.583e-08, -1.0, -2.178e-08, 4.575e-09, -1.0, 2.779e-08, 5.583e-08, -1.0, -2.178e-08, 5.649e-08, -1.0, -1.722e-08, 4.575e-09, -1.0, 2.779e-08, 5.649e-08, -1.0, -1.722e-08, 7.4e-09, -1.0, 2.959e-08, 5.583e-08, -1.0, -2.178e-08, 4.575e-09, -1.0, 2.779e-08, 7.4e-09, -1.0, 2.959e-08, 5.583e-08, -1.0, -2.178e-08, 7.4e-09, -1.0, 2.959e-08, 5.649e-08, -1.0, -1.694e-08, 5.649e-08, -1.0, -1.694e-08, 4.575e-09, -1.0, 3.12e-08, 5.583e-08, -1.0, -2.178e-08, -1.182e-08, 1.0, 3.543e-08, -6.398e-08, 1.0, 2.393e-08, -5.318e-08, 1.0, 1.489e-08, -1.505e-08, 1.0, 1.262e-08, -5.318e-08, 1.0, 1.489e-08, -6.398e-08, 1.0, 2.393e-08, -1.505e-08, 1.0, 1.262e-08, -6.398e-08, 1.0, 2.393e-08, 7.198e-09, 1.0, 2.034e-08, 7.198e-09, 1.0, 2.034e-08, -4.277e-08, 1.0, 2.14e-08, -1.505e-08, 1.0, 1.262e-08, 7.198e-09, 1.0, 2.034e-08, -4.716e-08, 1.0, 2.216e-08, -4.277e-08, 1.0, 2.14e-08, -4.716e-08, 1.0, 2.216e-08, -9.855e-09, 1.0, 3.398e-08, -4.277e-08, 1.0, 2.14e-08, -4.716e-08, 1.0, 2.216e-08, -1.182e-08, 1.0, 3.543e-08, -9.855e-09, 1.0, 3.398e-08, -1.182e-08, 1.0, 3.543e-08, -5.318e-08, 1.0, 1.489e-08, -9.855e-09, 1.0, 3.398e-08, 1.0, 0.0, 0.0, 1.0, 0.0, 0.0, 1.0, 0.0, 0.0, 1.0, 0.0, 0.0, 1.0, 0.0, 0.0, 1.0, 0.0, 0.0, 1.0, 0.0, 0.0, 1.0, 0.0, 0.0, 1.0, 0.0, 0.0, 1.0, 0.0, 0.0, 1.0, 0.0, 0.0, 1.0, 0.0, 0.0, 1.0, 0.0, 0.0, 1.0, 0.0, 0.0, 1.0, 0.0, 0.0, 1.0, 0.0, 0.0, 1.0, 0.0, 0.0, 1.0, 0.0, 0.0, 1.0, 0.0, 0.0, 1.0, 0.0, 0.0, 1.0, 0.0, 0.0, 1.0, 0.0, 0.0, 1.0, 0.0, 0.0, 1.0, 0.0, 0.0, 2.909e-08, -0.202, -0.9794, 2.17e-08, -0.7071, -0.7071, 1.029e-08, -0.7071, -0.7071, 2.909e-08, -0.202, -0.9794, 4.449e-09, -0.202, -0.9794, 2.17e-08, -0.7071, -0.7071, 2.951e-08, 0.0, -1.0, 4.449e-09, -0.202, -0.9794, 2.909e-08, -0.202, -0.9794, 2.951e-08, 0.0, -1.0, 0.0, 0.0, -1.0, 4.449e-09, -0.202, -0.9794, 5.601e-08, -1.0, -4.076e-09, 5.967e-08, -1.0, -4.087e-08, 5.537e-08, -1.0, 0.0, 5.601e-08, -1.0, -4.076e-09, 5.803e-08, -1.0, -4.573e-09, 5.967e-08, -1.0, -4.087e-08, 5.601e-08, -1.0, -4.076e-09, 5.78e-08, -1.0, 0.0, 5.803e-08, -1.0, -4.573e-09, 2.995e-08, -0.9794, 0.202, 4.178e-08, -0.7071, 0.7071, 5.807e-09, -0.7071, 0.7071, 2.995e-08, -0.9794, 0.202, 5.45e-08, -0.9794, 0.202, 4.178e-08, -0.7071, 0.7071, 4.474e-08, -0.9794, -0.202, 5.45e-08, -0.9794, 0.202, 2.995e-08, -0.9794, 0.202, 4.474e-08, -0.9794, -0.202, 2.995e-08, -0.9794, 0.202, 2.434e-08, -0.9794, -0.202, 4.474e-08, -0.9794, -0.202, 2.434e-08, -0.9794, -0.202, 1.029e-08, -0.7071, -0.7071, 4.474e-08, -0.9794, -0.202, 1.029e-08, -0.7071, -0.7071, 2.17e-08, -0.7071, -0.7071, 6.546e-08, -0.202, 0.9794, 5.807e-09, -0.7071, 0.7071, 4.178e-08, -0.7071, 0.7071, 6.546e-08, -0.202, 0.9794, -4.272e-08, -0.202, 0.9794, 5.807e-09, -0.7071, 0.7071, -4.272e-08, -0.202, 0.9794, 6.546e-08, -0.202, 0.9794, 8.43e-08, 0.0, 1.0, -4.272e-08, -0.202, 0.9794, 8.43e-08, 0.0, 1.0, 0.0, 0.0, 1.0, -4.272e-08, -0.202, 0.9794, 0.0, 0.0, 1.0, -2.189e-08, 0.0, 1.0, -2.189e-08, 0.0, 1.0, -1.103e-07, 0.0, 1.0, -4.272e-08, -0.202, 0.9794, -2.189e-08, 0.0, 1.0, -3.914e-08, 0.0, 1.0, -1.103e-07, 0.0, 1.0, -2.189e-08, 0.0, 1.0, -1.197e-07, 0.0, 1.0, -3.914e-08, 0.0, 1.0, -1.172e-08, 1.0, -1.269e-08, -5.48e-08, 1.0, 5.172e-08, -5.177e-08, 1.0, 5.324e-08, -5.48e-08, 1.0, 5.172e-08, -1.028e-08, 1.0, -7.426e-09, -5.177e-08, 1.0, 5.324e-08, -5.48e-08, 1.0, 5.172e-08, -1.155e-08, 1.0, -1.236e-08, -1.028e-08, 1.0, -7.426e-09, -1.155e-08, 1.0, -1.236e-08, -5.188e-08, 1.0, 5.32e-08, -1.028e-08, 1.0, -7.426e-09, -1.155e-08, 1.0, -1.236e-08, -5.487e-08, 1.0, 5.169e-08, -5.188e-08, 1.0, 5.32e-08, -5.487e-08, 1.0, 5.169e-08, -1.043e-08, 1.0, -7.663e-09, -5.188e-08, 1.0, 5.32e-08, -5.487e-08, 1.0, 5.169e-08, -1.172e-08, 1.0, -1.269e-08, -1.043e-08, 1.0, -7.663e-09, -1.172e-08, 1.0, -1.269e-08, -5.177e-08, 1.0, 5.324e-08, -1.043e-08, 1.0, -7.663e-09])] * 3)])
me_window006b_physics = bpy.data.meshes.new('window006b_physics')
me_window006b_physics.from_pydata([(20.0, -6.0, 26.0), (15.0, -6.0, -19.1), (20.0, -6.0, -26.0), (15.0, -6.0, 21.0), (15.0, 2.0, -19.1), (20.0, 2.0, -26.0), (20.0, 2.0, 26.0), (15.0, 2.0, 21.0), (-15.0, -6.0, -19.1), (-15.0, 2.0, 21.0), (-15.0, -6.0, 21.0), (-15.0, 2.0, -19.1), (-20.0, 2.0, 26.0), (-20.0, -6.0, 26.0), (-20.0, 2.0, -26.0), (-20.0, -6.0, -26.0), (20.0, -6.0, 26.0), (-20.0, -6.0, 26.0), (-20.0, -13.5, -21.09), (-20.0, -13.5, -26.0), (20.0, -13.5, -21.09), (20.0, -13.5, -26.0), (14.92, -2.0, 20.05), (-14.89, -2.0, 17.96), (14.93, -2.0, 15.04), (-14.88, -2.0, 12.95), (-14.89, -1.5, 17.96), (-14.88, -1.5, 12.95), (14.93, -1.5, 15.04), (14.92, -1.5, 20.05), (0.7252, -1.5, 10.0), (14.88, -2.0, 9.689), (14.92, -1.5, 5.0), (-14.92, -1.5, 10.0), (-14.92, -2.0, 10.0), (14.92, -2.0, 5.0), (-14.92, -2.0, 5.0), (-14.92, -1.5, 5.0), (-14.99, -2.0, -0.4769), (-14.99, -1.5, -0.4769), (14.88, -2.0, -1.52), (-14.95, -2.0, 4.525), (14.88, -1.5, -1.52), (14.94, -1.5, 3.481), (-14.93, -1.5, 4.524), (14.94, -2.0, 3.481), (-14.92, -2.0, -8.0), (14.98, -2.0, -8.0), (-14.92, -1.5, -8.0), (14.98, -1.5, -8.0), (-14.92, -1.5, -18.0), (14.98, -1.5, -18.0), (14.98, -2.0, -18.0), (-14.92, -2.0, -18.0)], [], [(0, 1, 2), (0, 3, 1), (2, 1, 4), (2, 4, 5), (2, 6, 0), (2, 5, 6), (0, 7, 3), (0, 6, 7), (6, 5, 4), (6, 4, 7), (7, 4, 3), (3, 4, 1), (8, 9, 10), (8, 11, 9), (10, 12, 13), (10, 9, 12), (9, 11, 12), (12, 11, 14), (10, 15, 8), (15, 11, 8), (10, 13, 15), (12, 14, 13), (14, 15, 13), (14, 11, 15), (16, 12, 17), (16, 6, 12), (17, 3, 16), (17, 10, 3), (9, 17, 12), (17, 9, 10), (16, 7, 6), (16, 3, 7), (12, 6, 9), (9, 6, 7), (10, 9, 3), (3, 9, 7), (18, 19, 20), (19, 21, 20), (14, 18, 11), (18, 14, 19), (20, 11, 18), (4, 14, 11), (14, 4, 5), (4, 11, 20), (20, 5, 4), (5, 21, 14), (14, 21, 19), (21, 5, 20), (22, 23, 24), (23, 25, 24), (25, 23, 26), (25, 26, 27), (25, 28, 24), (28, 25, 27), (24, 29, 22), (24, 28, 29), (29, 28, 26), (26, 28, 27), (26, 23, 22), (22, 29, 26), (30, 31, 32), (33, 30, 32), (30, 34, 31), (33, 34, 30), (31, 34, 35), (35, 32, 31), (34, 33, 36), (36, 33, 37), (37, 33, 32), (37, 35, 36), (35, 37, 32), (34, 36, 35), (38, 39, 40), (39, 38, 41), (40, 41, 38), (42, 39, 43), (43, 39, 44), (44, 45, 43), (44, 41, 45), (44, 39, 41), (45, 41, 40), (40, 43, 45), (39, 42, 40), (42, 43, 40), (46, 47, 48), (47, 49, 48), (48, 49, 50), (50, 49, 51), (47, 51, 49), (47, 52, 51), (46, 48, 53), (53, 48, 50), (50, 51, 52), (50, 52, 53), (47, 53, 52), (46, 53, 47)])
me_window006b_physics.polygons.foreach_set('use_smooth', [True] * 96)
_uv = me_window006b_physics.uv_layers.new(name='UVMap')
_uv.uv.foreach_set('vector', [0.0, 0.0, 0.0, 0.0, 0.0, 0.0, 0.0, 0.0, 0.0, 0.0, 0.0, 0.0, 0.0, 0.0, 0.0, 0.0, 0.0, 0.0, 0.0, 0.0, 0.0, 0.0, 0.0, 0.0, 0.0, 0.0, 0.0, 0.0, 0.0, 0.0, 0.0, 0.0, 0.0, 0.0, 0.0, 0.0, 0.0, 0.0, 0.0, 0.0, 0.0, 0.0, 0.0, 0.0, 0.0, 0.0, 0.0, 0.0, 0.0, 0.0, 0.0, 0.0, 0.0, 0.0, 0.0, 0.0, 0.0, 0.0, 0.0, 0.0, 0.0, 0.0, 0.0, 0.0, 0.0, 0.0, 0.0, 0.0, 0.0, 0.0, 0.0, 0.0, 0.0, 0.0, 0.0, 0.0, 0.0, 0.0, 0.0, 0.0, 0.0, 0.0, 0.0, 0.0, 0.0, 0.0, 0.0, 0.0, 0.0, 0.0, 0.0, 0.0, 0.0, 0.0, 0.0, 0.0, 0.0, 0.0, 0.0, 0.0, 0.0, 0.0, 0.0, 0.0, 0.0, 0.0, 0.0, 0.0, 0.0, 0.0, 0.0, 0.0, 0.0, 0.0, 0.0, 0.0, 0.0, 0.0, 0.0, 0.0, 0.0, 0.0, 0.0, 0.0, 0.0, 0.0, 0.0, 0.0, 0.0, 0.0, 0.0, 0.0, 0.0, 0.0, 0.0, 0.0, 0.0, 0.0, 0.0, 0.0, 0.0, 0.0, 0.0, 0.0, 0.0, 0.0, 0.0, 0.0, 0.0, 0.0, 0.0, 0.0, 0.0, 0.0, 0.0, 0.0, 0.0, 0.0, 0.0, 0.0, 0.0, 0.0, 0.0, 0.0, 0.0, 0.0, 0.0, 0.0, 0.0, 0.0, 0.0, 0.0, 0.0, 0.0, 0.0, 0.0, 0.0, 0.0, 0.0, 0.0, 0.0, 0.0, 0.0, 0.0, 0.0, 0.0, 0.0, 0.0, 0.0, 0.0, 0.0, 0.0, 0.0, 0.0, 0.0, 0.0, 0.0, 0.0, 0.0, 0.0, 0.0, 0.0, 0.0, 0.0, 0.0, 0.0, 0.0, 0.0, 0.0, 0.0, 0.0, 0.0, 0.0, 0.0, 0.0, 0.0, 0.0, 0.0, 0.0, 0.0, 0.0, 0.0, 0.0, 0.0, 0.0, 0.0, 0.0, 0.0, 0.0, 0.0, 0.0, 0.0, 0.0, 0.0, 0.0, 0.0, 0.0, 0.0, 0.0, 0.0, 0.0, 0.0, 0.0, 0.0, 0.0, 0.0, 0.0, 0.0, 0.0, 0.0, 0.0, 0.0, 0.0, 0.0, 0.0, 0.0, 0.0, 0.0, 0.0, 0.0, 0.0, 0.0, 0.0, 0.0, 0.0, 0.0, 0.0, 0.0, 0.0, 0.0, 0.0, 0.0, 0.0, 0.0, 0.0, 0.0, 0.0, 0.0, 0.0, 0.0, 0.0, 0.0, 0.0, 0.0, 0.0, 0.0, 0.0, 0.0, 0.0, 0.0, 0.0, 0.0, 0.0, 0.0, 0.0, 0.0, 0.0, 0.0, 0.0, 0.0, 0.0, 0.0, 0.0, 0.0, 0.0, 0.0, 0.0, 0.0, 0.0, 0.0, 0.0, 0.0, 0.0, 0.0, 0.0, 0.0, 0.0, 0.0, 0.0, 0.0, 0.0, 0.0, 0.0, 0.0, 0.0, 0.0, 0.0, 0.0, 0.0, 0.0, 0.0, 0.0, 0.0, 0.0, 0.0, 0.0, 0.0, 0.0, 0.0, 0.0, 0.0, 0.0, 0.0, 0.0, 0.0, 0.0, 0.0, 0.0, 0.0, 0.0, 0.0, 0.0, 0.0, 0.0, 0.0, 0.0, 0.0, 0.0, 0.0, 0.0, 0.0, 0.0, 0.0, 0.0, 0.0, 0.0, 0.0, 0.0, 0.0, 0.0, 0.0, 0.0, 0.0, 0.0, 0.0, 0.0, 0.0, 0.0, 0.0, 0.0, 0.0, 0.0, 0.0, 0.0, 0.0, 0.0, 0.0, 0.0, 0.0, 0.0, 0.0, 0.0, 0.0, 0.0, 0.0, 0.0, 0.0, 0.0, 0.0, 0.0, 0.0, 0.0, 0.0, 0.0, 0.0, 0.0, 0.0, 0.0, 0.0, 0.0, 0.0, 0.0, 0.0, 0.0, 0.0, 0.0, 0.0, 0.0, 0.0, 0.0, 0.0, 0.0, 0.0, 0.0, 0.0, 0.0, 0.0, 0.0, 0.0, 0.0, 0.0, 0.0, 0.0, 0.0, 0.0, 0.0, 0.0, 0.0, 0.0, 0.0, 0.0, 0.0, 0.0, 0.0, 0.0, 0.0, 0.0, 0.0, 0.0, 0.0, 0.0, 0.0, 0.0, 0.0, 0.0, 0.0, 0.0, 0.0, 0.0, 0.0, 0.0, 0.0, 0.0, 0.0, 0.0, 0.0, 0.0, 0.0, 0.0, 0.0, 0.0, 0.0, 0.0, 0.0, 0.0, 0.0, 0.0, 0.0, 0.0, 0.0, 0.0, 0.0, 0.0, 0.0, 0.0, 0.0, 0.0, 0.0, 0.0, 0.0, 0.0, 0.0, 0.0, 0.0, 0.0, 0.0, 0.0, 0.0, 0.0, 0.0, 0.0, 0.0, 0.0, 0.0, 0.0, 0.0, 0.0, 0.0, 0.0, 0.0, 0.0, 0.0, 0.0, 0.0, 0.0, 0.0, 0.0, 0.0, 0.0, 0.0, 0.0, 0.0, 0.0, 0.0, 0.0, 0.0, 0.0, 0.0, 0.0, 0.0, 0.0, 0.0, 0.0, 0.0, 0.0, 0.0, 0.0, 0.0, 0.0, 0.0, 0.0, 0.0, 0.0, 0.0, 0.0, 0.0, 0.0, 0.0, 0.0, 0.0, 0.0, 0.0, 0.0, 0.0, 0.0, 0.0, 0.0, 0.0, 0.0, 0.0, 0.0, 0.0, 0.0, 0.0, 0.0, 0.0, 0.0, 0.0, 0.0, 0.0, 0.0, 0.0, 0.0, 0.0, 0.0, 0.0])
me_window006b_physics.materials.append(mat_phy)
me_window006b_physics.use_remesh_fix_poles = True
me_window006b_physics.use_remesh_preserve_attributes = False
me_window006b_physics.use_mirror_vertex_groups = False
me_window006b_physics.update()
me_window006b_physics.normals_split_custom_set([tuple(v) for v in zip(*[iter([0.8, -0.139, 0.5837, 0.7729, 0.06709, -0.631, 0.3371, 0.1036, 0.9357, 0.8, -0.139, 0.5837, 0.2818, -0.05616, -0.9578, 0.7729, 0.06709, -0.631, 0.3371, 0.1036, 0.9357, 0.7729, 0.06709, -0.631, -0.5201, 0.09034, -0.8493, 0.3371, 0.1036, 0.9357, -0.5201, 0.09034, -0.8493, -0.5823, 0.08955, 0.8081, 0.3371, 0.1036, 0.9357, -0.5021, -0.04368, 0.8637, 0.8, -0.139, 0.5837, 0.3371, 0.1036, 0.9357, -0.5823, 0.08955, 0.8081, -0.5021, -0.04368, 0.8637, 0.8, -0.139, 0.5837, -0.4404, -0.1758, -0.8804, 0.2818, -0.05616, -0.9578, 0.8, -0.139, 0.5837, -0.5021, -0.04368, 0.8637, -0.4404, -0.1758, -0.8804, -0.5021, -0.04368, 0.8637, -0.5823, 0.08955, 0.8081, -0.5201, 0.09034, -0.8493, -0.5021, -0.04368, 0.8637, -0.5201, 0.09034, -0.8493, -0.4404, -0.1758, -0.8804, -0.4404, -0.1758, -0.8804, -0.5201, 0.09034, -0.8493, 0.2818, -0.05616, -0.9578, 0.2818, -0.05616, -0.9578, -0.5201, 0.09034, -0.8493, 0.7729, 0.06709, -0.631, 0.2761, 0.05514, 0.9595, -0.2817, -0.05621, 0.9578, 0.7479, -0.1299, 0.651, 0.2761, 0.05514, 0.9595, -0.7242, 0.1258, 0.678, -0.2817, -0.05621, 0.9578, 0.7479, -0.1299, 0.651, -0.8, -0.139, -0.5837, 0.3116, -0.04791, -0.949, 0.7479, -0.1299, 0.651, -0.2817, -0.05621, 0.9578, -0.8, -0.139, -0.5837, -0.2817, -0.05621, 0.9578, -0.7242, 0.1258, 0.678, -0.8, -0.139, -0.5837, -0.8, -0.139, -0.5837, -0.7242, 0.1258, 0.678, -0.317, 0.04876, -0.9472, 0.7479, -0.1299, 0.651, 0.8246, 0.1434, -0.5472, 0.2761, 0.05514, 0.9595, 0.8246, 0.1434, -0.5472, -0.7242, 0.1258, 0.678, 0.2761, 0.05514, 0.9595, 0.7479, -0.1299, 0.651, 0.3116, -0.04791, -0.949, 0.8246, 0.1434, -0.5472, -0.8, -0.139, -0.5837, -0.317, 0.04876, -0.9472, 0.3116, -0.04791, -0.949, -0.317, 0.04876, -0.9472, 0.8246, 0.1434, -0.5472, 0.3116, -0.04791, -0.949, -0.317, 0.04876, -0.9472, -0.7242, 0.1258, 0.678, 0.8246, 0.1434, -0.5472, 0.3334, -0.9333, 0.1332, -0.3157, -0.9468, -0.06313, 0.8104, -0.5558, -0.1853, 0.3334, -0.9333, 0.1332, -0.7778, -0.6222, 0.08892, -0.3157, -0.9468, -0.06313, 0.8104, -0.5558, -0.1853, 0.5573, 0.8279, 0.06374, 0.3334, -0.9333, 0.1332, 0.8104, -0.5558, -0.1853, 0.4685, 0.8746, -0.1249, 0.5573, 0.8279, 0.06374, -0.5261, 0.8418, -0.1203, 0.8104, -0.5558, -0.1853, -0.3157, -0.9468, -0.06313, 0.8104, -0.5558, -0.1853, -0.5261, 0.8418, -0.1203, 0.4685, 0.8746, -0.1249, 0.3334, -0.9333, 0.1332, -0.4139, 0.8832, 0.2208, -0.7778, -0.6222, 0.08892, 0.3334, -0.9333, 0.1332, 0.5573, 0.8279, 0.06374, -0.4139, 0.8832, 0.2208, -0.3157, -0.9468, -0.06313, -0.7778, -0.6222, 0.08892, -0.5261, 0.8419, -0.1203, -0.5261, 0.8419, -0.1203, -0.7778, -0.6222, 0.08892, -0.4139, 0.8831, 0.2208, 0.4685, 0.8746, -0.1249, -0.5261, 0.8419, -0.1203, 0.5573, 0.8279, 0.06374, 0.5573, 0.8279, 0.06374, -0.5261, 0.8419, -0.1203, -0.4139, 0.8831, 0.2208, 0.3291, -0.9133, -0.2398, 0.5326, 0.8401, -0.1032, 0.3959, -0.9071, 0.1429, 0.5326, 0.8401, -0.1032, 0.1563, 0.9858, 0.06055, 0.3959, -0.9071, 0.1429, -0.396, 0.9071, -0.1428, 0.3291, -0.9133, -0.2398, -0.07904, -0.9927, -0.09129, 0.3291, -0.9133, -0.2398, -0.396, 0.9071, -0.1428, 0.5326, 0.8401, -0.1032, 0.3959, -0.9071, 0.1429, -0.07904, -0.9927, -0.09129, 0.3291, -0.9133, -0.2398, -0.6294, -0.7624, 0.1503, -0.396, 0.9071, -0.1428, -0.07904, -0.9927, -0.09129, -0.396, 0.9071, -0.1428, -0.6294, -0.7624, 0.1503, -0.4647, 0.839, 0.2831, -0.6294, -0.7624, 0.1503, -0.07904, -0.9927, -0.09129, 0.3959, -0.9071, 0.1429, 0.3959, -0.9071, 0.1429, -0.4647, 0.839, 0.2831, -0.6294, -0.7624, 0.1503, -0.4647, 0.839, 0.2831, 0.1563, 0.9858, 0.06055, -0.396, 0.9071, -0.1428, -0.396, 0.9071, -0.1428, 0.1563, 0.9858, 0.06055, 0.5326, 0.8401, -0.1032, 0.1563, 0.9858, 0.06055, -0.4647, 0.839, 0.2831, 0.3959, -0.9071, 0.1429, 0.9807, -0.1957, 0.002724, 0.9987, -0.04979, -0.01181, 0.9986, 0.04976, 0.02022, 0.9987, -0.04979, -0.01181, 0.9805, 0.1957, -0.01919, 0.9986, 0.04976, 0.02022, 0.9805, 0.1957, -0.01919, 0.9987, -0.04979, -0.01181, -0.9948, -0.09925, -0.02358, 0.9805, 0.1957, -0.01919, -0.9948, -0.09925, -0.02358, -0.995, 0.09932, -0.009724, 0.9805, 0.1957, -0.01919, -0.995, 0.0992, 0.01524, 0.9986, 0.04976, 0.02022, -0.995, 0.0992, 0.01524, 0.9805, 0.1957, -0.01919, -0.995, 0.09932, -0.009724, 0.9986, 0.04976, 0.02022, -0.9947, -0.09926, 0.02646, 0.9807, -0.1957, 0.002724, 0.9986, 0.04976, 0.02022, -0.995, 0.0992, 0.01524, -0.9947, -0.09926, 0.02646, -0.9947, -0.09926, 0.02646, -0.995, 0.0992, 0.01524, -0.9948, -0.09925, -0.02358, -0.9948, -0.09925, -0.02358, -0.995, 0.0992, 0.01524, -0.995, 0.09932, -0.009724, -0.9948, -0.09925, -0.02358, 0.9987, -0.04979, -0.01181, 0.9807, -0.1957, 0.002724, 0.9807, -0.1957, 0.002724, -0.9947, -0.09926, 0.02646, -0.9948, -0.09925, -0.02358, -0.9778, -0.2087, 0.0186, 0.9608, -0.2704, 0.06147, -0.9995, 0.02661, 0.01647, -0.9992, -0.03435, -0.02195, -0.9778, -0.2087, 0.0186, -0.9995, 0.02661, 0.01647, -0.9778, -0.2087, 0.0186, 0.997, -0.07709, -0.007897, 0.9608, -0.2704, 0.06147, -0.9992, -0.03435, -0.02195, 0.997, -0.07709, -0.007897, -0.9778, -0.2087, 0.0186, 0.9608, -0.2704, 0.06147, 0.997, -0.07709, -0.007897, 0.9947, 0.1027, 0.008065, 0.9947, 0.1027, 0.008065, -0.9995, 0.02661, 0.01647, 0.9608, -0.2704, 0.06147, 0.997, -0.07709, -0.007897, -0.9992, -0.03435, -0.02195, 0.9945, 0.09942, -0.03333, 0.9945, 0.09942, -0.03333, -0.9992, -0.03435, -0.02195, -0.9804, 0.1961, -0.01641, -0.9804, 0.1961, -0.01641, -0.9992, -0.03435, -0.02195, -0.9995, 0.02661, 0.01647, -0.9804, 0.1961, -0.01641, 0.9947, 0.1027, 0.008065, 0.9945, 0.09942, -0.03333, 0.9947, 0.1027, 0.008065, -0.9804, 0.1961, -0.01641, -0.9995, 0.02661, 0.01647, 0.997, -0.07709, -0.007897, 0.9945, 0.09942, -0.03333, 0.9947, 0.1027, 0.008065, 0.9949, 0.09929, -0.0201, -0.9949, 0.09925, -0.02008, 0.9949, 0.09964, 0.01311, -0.9949, 0.09925, -0.02008, 0.9949, 0.09929, -0.0201, 0.9986, -0.05014, -0.01496, 0.9949, 0.09964, 0.01311, 0.9986, -0.05014, -0.01496, 0.9949, 0.09929, -0.0201, -0.9949, 0.09962, 0.01316, -0.9949, 0.09925, -0.02008, -0.9986, -0.04961, 0.01848, -0.9986, -0.04961, 0.01848, -0.9949, 0.09925, -0.02008, -0.9805, -0.1962, -0.009504, -0.9805, -0.1962, -0.009504, 0.9804, -0.1957, 0.0232, -0.9986, -0.04961, 0.01848, -0.9805, -0.1962, -0.009504, 0.9986, -0.05014, -0.01496, 0.9804, -0.1957, 0.0232, -0.9805, -0.1962, -0.009504, -0.9949, 0.09925, -0.02008, 0.9986, -0.05014, -0.01496, 0.9804, -0.1957, 0.0232, 0.9986, -0.05014, -0.01496, 0.9949, 0.09964, 0.01311, 0.9949, 0.09964, 0.01311, -0.9986, -0.04961, 0.01848, 0.9804, -0.1957, 0.0232, -0.9949, 0.09925, -0.02008, -0.9949, 0.09962, 0.01316, 0.9949, 0.09964, 0.01311, -0.9949, 0.09962, 0.01316, -0.9986, -0.04961, 0.01848, 0.9949, 0.09964, 0.01311, 0.9986, -0.04994, -0.01667, 0.9986, -0.04997, 0.01669, -0.9945, -0.09943, -0.03332, 0.9986, -0.04997, 0.01669, -0.9997, -0.02499, 0.008388, -0.9945, -0.09943, -0.03332, -0.9945, -0.09943, -0.03332, -0.9997, -0.02499, 0.008388, -0.9987, 0.04985, -0.008396, -0.9987, 0.04985, -0.008396, -0.9997, -0.02499, 0.008388, -0.9982, 0.04993, 0.03334, 0.9986, -0.04997, 0.01669, -0.9982, 0.04993, 0.03334, -0.9997, -0.02499, 0.008388, 0.9986, -0.04997, 0.01669, 0.9949, 0.09951, 0.01657, -0.9982, 0.04993, 0.03334, 0.9986, -0.04994, -0.01667, -0.9945, -0.09943, -0.03332, 0.9996, 0.02489, -0.01667, 0.9996, 0.02489, -0.01667, -0.9945, -0.09943, -0.03332, -0.9987, 0.04985, -0.008396, -0.9987, 0.04985, -0.008396, -0.9982, 0.04993, 0.03334, 0.9949, 0.09951, 0.01657, -0.9987, 0.04985, -0.008396, 0.9949, 0.09951, 0.01657, 0.9996, 0.02489, -0.01667, 0.9986, -0.04997, 0.01669, 0.9996, 0.02489, -0.01667, 0.9949, 0.09951, 0.01657, 0.9986, -0.04994, -0.01667, 0.9996, 0.02489, -0.01667, 0.9986, -0.04997, 0.01669])] * 3)])
arm_window006b_qc_skeleton = bpy.data.armatures.new('window006b.qc_skeleton')  # bones are not reproduced

# ---- objects
ob_window006b_qc_skeleton = bpy.data.objects.new('window006b.qc_skeleton', arm_window006b_qc_skeleton)
ob_window006b_reference = bpy.data.objects.new('window006b_reference', me_window006b_reference)
ob_window006b_physics = bpy.data.objects.new('window006b_physics', me_window006b_physics)

# ---- transforms, parenting, visibility, modifiers, constraints
ob_window006b_qc_skeleton.location = (0.0, 0.0, 0.0)
ob_window006b_qc_skeleton.show_in_front = True
ob_window006b_qc_skeleton.lineart.crease_threshold = 0.0
ob_window006b_reference.parent = ob_window006b_qc_skeleton
ob_window006b_reference.location = (0.0, 0.0, 0.0)
ob_window006b_reference.lineart.crease_threshold = 0.0
_vg = ob_window006b_reference.vertex_groups.new(name='static_prop')
_vg.add([0, 1, 2, 3, 4, 5, 6, 7, 8, 9, 10, 11, 12, 13, 14, 15, 16, 17, 18, 19, 20, 21, 22, 23, 24, 25, 26, 27, 28, 29, 30, 31, 32, 33, 34, 35, 36, 37, 38, 39, 40, 41, 42, 43, 44, 45, 46, 47, 48, 49, 50, 51, 52, 53, 54, 55, 56, 57, 58, 59, 60, 61, 62, 63, 64, 65, 66, 67, 68, 69, 70, 71, 72, 73, 74, 75, 76, 77, 78, 79, 80, 81, 82, 83, 84], 1.0, 'REPLACE')
_m = ob_window006b_reference.modifiers.new('Armature', 'ARMATURE')
_m.object = ob_window006b_qc_skeleton
ob_window006b_physics.parent = ob_window006b_qc_skeleton
ob_window006b_physics.location = (0.0, 0.0, 0.0)
ob_window006b_physics.display_type = 'SOLID'
ob_window006b_physics.show_wire = True
ob_window006b_physics.lineart.crease_threshold = 0.0
_vg = ob_window006b_physics.vertex_groups.new(name='static_prop')
_vg.add([0, 1, 2, 3, 4, 5, 6, 7, 8, 9, 10, 11, 12, 13, 14, 15, 16, 17, 18, 19, 20, 21, 22, 23, 24, 25, 26, 27, 28, 29, 30, 31, 32, 33, 34, 35, 36, 37, 38, 39, 40, 41, 42, 43, 44, 45, 46, 47, 48, 49, 50, 51, 52, 53], 1.0, 'REPLACE')
_m = ob_window006b_physics.modifiers.new('Armature', 'ARMATURE')
_m.object = ob_window006b_qc_skeleton

# ---- collection membership
scene.collection.objects.link(ob_window006b_qc_skeleton)
scene.collection.objects.link(ob_window006b_reference)
scene.collection.objects.link(ob_window006b_physics)
col_window006b.objects.link(ob_window006b_qc_skeleton)
col_window006b.objects.link(ob_window006b_reference)
col_window006b.objects.link(ob_window006b_physics)

# ---- scene / render settings (as saved in the file)
scene.frame_start = 1; scene.frame_end = 250; scene.frame_set(0)
scene.render.engine = 'BLENDER_EEVEE_NEXT'
scene.cycles.use_denoising = False
scene.cycles.samples = 128
scene.cycles.sampling_pattern = 'TABULATED_SOBOL'
scene.cycles.use_adaptive_sampling = False
scene.cycles.use_light_tree = False
scene.view_settings.view_transform = 'Filmic'
bpy.context.view_layer.update()

# ---- added for rendering (the .blend has no active camera and no usable light): camera, sun + grey world if the file has none
cam_auto = bpy.data.cameras.new('AutoCamera')
cam_auto.lens = 50.0
cam_auto.sensor_width = 36.0
cam_auto.clip_end = 1094.6
ob_auto_camera = bpy.data.objects.new('AutoCamera', cam_auto)
scene.collection.objects.link(ob_auto_camera)
ob_auto_camera.location = (62.3704, -80.5944, 49.8963)
ob_auto_camera.rotation_euler = (1.09748, -7.21219e-08, 0.694738)
scene.camera = ob_auto_camera
light_auto_sun = bpy.data.lights.new('AutoSun', 'SUN')
light_auto_sun.energy = 3.0
light_auto_sun.angle = 0.0523599
ob_auto_sun = bpy.data.objects.new('AutoSun', light_auto_sun)
scene.collection.objects.link(ob_auto_sun)
ob_auto_sun.rotation_euler = (0.872665, 0.174533, 0.523599)
if scene.world is None:
    world_auto = bpy.data.worlds.new('AutoWorld')
    world_auto.color = (0.3, 0.3, 0.3)
    scene.world = world_auto
bpy.context.view_layer.update()

